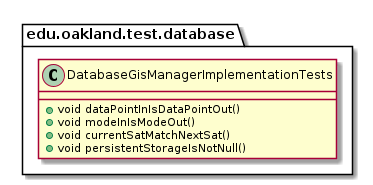

The diagram above was rendered by PlantUML. Its source (embedded in the PNG):
@startuml DatabaseGisManagerImplementationTests

package edu.oakland.test.database {
    class DatabaseGisManagerImplementationTests {
        + void dataPointInIsDataPointOut()
        + void modeInIsModeOut()
        + void currentSatMatchNextSat()
        + void persistentStorageIsNotNull()
    }
}

@enduml